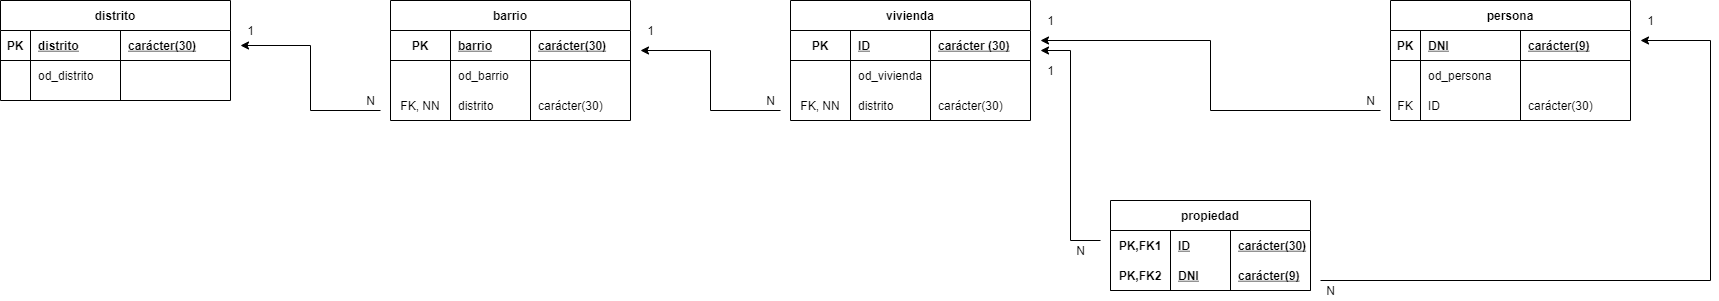

The diagram above was exported from draw.io. Its source (the exported page's mxGraphModel, read from the mxfile embedded in the PNG):
<mxGraphModel dx="1865" dy="579" grid="1" gridSize="10" guides="1" tooltips="1" connect="1" arrows="1" fold="1" page="1" pageScale="1" pageWidth="827" pageHeight="1169" math="0" shadow="0">
  <root>
    <mxCell id="0" />
    <mxCell id="1" parent="0" />
    <mxCell id="luFHPgBSn8p7JXGRWTeM-1" value="distrito" style="shape=table;startSize=30;container=1;collapsible=1;childLayout=tableLayout;fixedRows=1;rowLines=0;fontStyle=1;align=center;resizeLast=1;shadow=0;" parent="1" vertex="1">
      <mxGeometry x="-110" y="160" width="230" height="100" as="geometry" />
    </mxCell>
    <mxCell id="luFHPgBSn8p7JXGRWTeM-2" value="" style="shape=partialRectangle;collapsible=0;dropTarget=0;pointerEvents=0;fillColor=none;top=0;left=0;bottom=1;right=0;points=[[0,0.5],[1,0.5]];portConstraint=eastwest;shadow=0;" parent="luFHPgBSn8p7JXGRWTeM-1" vertex="1">
      <mxGeometry y="30" width="230" height="30" as="geometry" />
    </mxCell>
    <mxCell id="luFHPgBSn8p7JXGRWTeM-3" value="PK" style="shape=partialRectangle;connectable=0;fillColor=none;top=0;left=0;bottom=0;right=0;fontStyle=1;overflow=hidden;shadow=0;" parent="luFHPgBSn8p7JXGRWTeM-2" vertex="1">
      <mxGeometry width="30" height="30" as="geometry">
        <mxRectangle width="30" height="30" as="alternateBounds" />
      </mxGeometry>
    </mxCell>
    <mxCell id="luFHPgBSn8p7JXGRWTeM-4" value="distrito" style="shape=partialRectangle;connectable=0;fillColor=none;top=0;left=0;bottom=0;right=0;align=left;spacingLeft=6;fontStyle=5;overflow=hidden;shadow=0;" parent="luFHPgBSn8p7JXGRWTeM-2" vertex="1">
      <mxGeometry x="30" width="90" height="30" as="geometry">
        <mxRectangle width="90" height="30" as="alternateBounds" />
      </mxGeometry>
    </mxCell>
    <mxCell id="luFHPgBSn8p7JXGRWTeM-66" value="carácter(30)" style="shape=partialRectangle;connectable=0;fillColor=none;top=0;left=0;bottom=0;right=0;align=left;spacingLeft=6;fontStyle=5;overflow=hidden;shadow=0;" parent="luFHPgBSn8p7JXGRWTeM-2" vertex="1">
      <mxGeometry x="120" width="110" height="30" as="geometry">
        <mxRectangle width="110" height="30" as="alternateBounds" />
      </mxGeometry>
    </mxCell>
    <mxCell id="luFHPgBSn8p7JXGRWTeM-5" value="" style="shape=partialRectangle;collapsible=0;dropTarget=0;pointerEvents=0;fillColor=none;top=0;left=0;bottom=0;right=0;points=[[0,0.5],[1,0.5]];portConstraint=eastwest;shadow=0;" parent="luFHPgBSn8p7JXGRWTeM-1" vertex="1">
      <mxGeometry y="60" width="230" height="30" as="geometry" />
    </mxCell>
    <mxCell id="luFHPgBSn8p7JXGRWTeM-6" value="" style="shape=partialRectangle;connectable=0;fillColor=none;top=0;left=0;bottom=0;right=0;editable=1;overflow=hidden;shadow=0;" parent="luFHPgBSn8p7JXGRWTeM-5" vertex="1">
      <mxGeometry width="30" height="30" as="geometry">
        <mxRectangle width="30" height="30" as="alternateBounds" />
      </mxGeometry>
    </mxCell>
    <mxCell id="luFHPgBSn8p7JXGRWTeM-7" value="od_distrito" style="shape=partialRectangle;connectable=0;fillColor=none;top=0;left=0;bottom=0;right=0;align=left;spacingLeft=6;overflow=hidden;shadow=0;" parent="luFHPgBSn8p7JXGRWTeM-5" vertex="1">
      <mxGeometry x="30" width="90" height="30" as="geometry">
        <mxRectangle width="90" height="30" as="alternateBounds" />
      </mxGeometry>
    </mxCell>
    <mxCell id="luFHPgBSn8p7JXGRWTeM-67" style="shape=partialRectangle;connectable=0;fillColor=none;top=0;left=0;bottom=0;right=0;align=left;spacingLeft=6;overflow=hidden;shadow=0;" parent="luFHPgBSn8p7JXGRWTeM-5" vertex="1">
      <mxGeometry x="120" width="110" height="30" as="geometry">
        <mxRectangle width="110" height="30" as="alternateBounds" />
      </mxGeometry>
    </mxCell>
    <mxCell id="luFHPgBSn8p7JXGRWTeM-53" value="propiedad" style="shape=table;startSize=30;container=1;collapsible=1;childLayout=tableLayout;fixedRows=1;rowLines=0;fontStyle=1;align=center;resizeLast=1;shadow=0;" parent="1" vertex="1">
      <mxGeometry x="1000" y="360" width="200" height="90" as="geometry" />
    </mxCell>
    <mxCell id="luFHPgBSn8p7JXGRWTeM-54" value="" style="shape=partialRectangle;collapsible=0;dropTarget=0;pointerEvents=0;fillColor=none;top=0;left=0;bottom=0;right=0;points=[[0,0.5],[1,0.5]];portConstraint=eastwest;shadow=0;" parent="luFHPgBSn8p7JXGRWTeM-53" vertex="1">
      <mxGeometry y="30" width="200" height="30" as="geometry" />
    </mxCell>
    <mxCell id="luFHPgBSn8p7JXGRWTeM-55" value="PK,FK1" style="shape=partialRectangle;connectable=0;fillColor=none;top=0;left=0;bottom=0;right=0;fontStyle=1;overflow=hidden;shadow=0;" parent="luFHPgBSn8p7JXGRWTeM-54" vertex="1">
      <mxGeometry width="60" height="30" as="geometry">
        <mxRectangle width="60" height="30" as="alternateBounds" />
      </mxGeometry>
    </mxCell>
    <mxCell id="luFHPgBSn8p7JXGRWTeM-56" value="ID" style="shape=partialRectangle;connectable=0;fillColor=none;top=0;left=0;bottom=0;right=0;align=left;spacingLeft=6;fontStyle=5;overflow=hidden;shadow=0;" parent="luFHPgBSn8p7JXGRWTeM-54" vertex="1">
      <mxGeometry x="60" width="60" height="30" as="geometry">
        <mxRectangle width="60" height="30" as="alternateBounds" />
      </mxGeometry>
    </mxCell>
    <mxCell id="luFHPgBSn8p7JXGRWTeM-70" value="carácter(30)" style="shape=partialRectangle;connectable=0;fillColor=none;top=0;left=0;bottom=0;right=0;align=left;spacingLeft=6;fontStyle=5;overflow=hidden;shadow=0;" parent="luFHPgBSn8p7JXGRWTeM-54" vertex="1">
      <mxGeometry x="120" width="80" height="30" as="geometry">
        <mxRectangle width="80" height="30" as="alternateBounds" />
      </mxGeometry>
    </mxCell>
    <mxCell id="luFHPgBSn8p7JXGRWTeM-57" value="" style="shape=partialRectangle;collapsible=0;dropTarget=0;pointerEvents=0;fillColor=none;top=0;left=0;bottom=1;right=0;points=[[0,0.5],[1,0.5]];portConstraint=eastwest;shadow=0;" parent="luFHPgBSn8p7JXGRWTeM-53" vertex="1">
      <mxGeometry y="60" width="200" height="30" as="geometry" />
    </mxCell>
    <mxCell id="luFHPgBSn8p7JXGRWTeM-58" value="PK,FK2" style="shape=partialRectangle;connectable=0;fillColor=none;top=0;left=0;bottom=0;right=0;fontStyle=1;overflow=hidden;shadow=0;" parent="luFHPgBSn8p7JXGRWTeM-57" vertex="1">
      <mxGeometry width="60" height="30" as="geometry">
        <mxRectangle width="60" height="30" as="alternateBounds" />
      </mxGeometry>
    </mxCell>
    <mxCell id="luFHPgBSn8p7JXGRWTeM-59" value="DNI" style="shape=partialRectangle;connectable=0;fillColor=none;top=0;left=0;bottom=0;right=0;align=left;spacingLeft=6;fontStyle=5;overflow=hidden;shadow=0;" parent="luFHPgBSn8p7JXGRWTeM-57" vertex="1">
      <mxGeometry x="60" width="60" height="30" as="geometry">
        <mxRectangle width="60" height="30" as="alternateBounds" />
      </mxGeometry>
    </mxCell>
    <mxCell id="luFHPgBSn8p7JXGRWTeM-71" value="carácter(9)" style="shape=partialRectangle;connectable=0;fillColor=none;top=0;left=0;bottom=0;right=0;align=left;spacingLeft=6;fontStyle=5;overflow=hidden;shadow=0;" parent="luFHPgBSn8p7JXGRWTeM-57" vertex="1">
      <mxGeometry x="120" width="80" height="30" as="geometry">
        <mxRectangle width="80" height="30" as="alternateBounds" />
      </mxGeometry>
    </mxCell>
    <mxCell id="luFHPgBSn8p7JXGRWTeM-74" value="barrio" style="shape=table;startSize=30;container=1;collapsible=1;childLayout=tableLayout;fixedRows=1;rowLines=0;fontStyle=1;align=center;resizeLast=1;shadow=0;" parent="1" vertex="1">
      <mxGeometry x="280" y="160" width="240" height="120" as="geometry" />
    </mxCell>
    <mxCell id="luFHPgBSn8p7JXGRWTeM-75" value="" style="shape=partialRectangle;collapsible=0;dropTarget=0;pointerEvents=0;fillColor=none;top=0;left=0;bottom=1;right=0;points=[[0,0.5],[1,0.5]];portConstraint=eastwest;shadow=0;" parent="luFHPgBSn8p7JXGRWTeM-74" vertex="1">
      <mxGeometry y="30" width="240" height="30" as="geometry" />
    </mxCell>
    <mxCell id="luFHPgBSn8p7JXGRWTeM-76" value="PK" style="shape=partialRectangle;connectable=0;fillColor=none;top=0;left=0;bottom=0;right=0;fontStyle=1;overflow=hidden;shadow=0;" parent="luFHPgBSn8p7JXGRWTeM-75" vertex="1">
      <mxGeometry width="60" height="30" as="geometry">
        <mxRectangle width="60" height="30" as="alternateBounds" />
      </mxGeometry>
    </mxCell>
    <mxCell id="luFHPgBSn8p7JXGRWTeM-77" value="barrio" style="shape=partialRectangle;connectable=0;fillColor=none;top=0;left=0;bottom=0;right=0;align=left;spacingLeft=6;fontStyle=5;overflow=hidden;shadow=0;" parent="luFHPgBSn8p7JXGRWTeM-75" vertex="1">
      <mxGeometry x="60" width="80" height="30" as="geometry">
        <mxRectangle width="80" height="30" as="alternateBounds" />
      </mxGeometry>
    </mxCell>
    <mxCell id="luFHPgBSn8p7JXGRWTeM-78" value="carácter(30)" style="shape=partialRectangle;connectable=0;fillColor=none;top=0;left=0;bottom=0;right=0;align=left;spacingLeft=6;fontStyle=5;overflow=hidden;shadow=0;" parent="luFHPgBSn8p7JXGRWTeM-75" vertex="1">
      <mxGeometry x="140" width="100" height="30" as="geometry">
        <mxRectangle width="100" height="30" as="alternateBounds" />
      </mxGeometry>
    </mxCell>
    <mxCell id="luFHPgBSn8p7JXGRWTeM-79" value="" style="shape=partialRectangle;collapsible=0;dropTarget=0;pointerEvents=0;fillColor=none;top=0;left=0;bottom=0;right=0;points=[[0,0.5],[1,0.5]];portConstraint=eastwest;shadow=0;" parent="luFHPgBSn8p7JXGRWTeM-74" vertex="1">
      <mxGeometry y="60" width="240" height="30" as="geometry" />
    </mxCell>
    <mxCell id="luFHPgBSn8p7JXGRWTeM-80" value="" style="shape=partialRectangle;connectable=0;fillColor=none;top=0;left=0;bottom=0;right=0;editable=1;overflow=hidden;shadow=0;" parent="luFHPgBSn8p7JXGRWTeM-79" vertex="1">
      <mxGeometry width="60" height="30" as="geometry">
        <mxRectangle width="60" height="30" as="alternateBounds" />
      </mxGeometry>
    </mxCell>
    <mxCell id="luFHPgBSn8p7JXGRWTeM-81" value="od_barrio" style="shape=partialRectangle;connectable=0;fillColor=none;top=0;left=0;bottom=0;right=0;align=left;spacingLeft=6;overflow=hidden;shadow=0;" parent="luFHPgBSn8p7JXGRWTeM-79" vertex="1">
      <mxGeometry x="60" width="80" height="30" as="geometry">
        <mxRectangle width="80" height="30" as="alternateBounds" />
      </mxGeometry>
    </mxCell>
    <mxCell id="luFHPgBSn8p7JXGRWTeM-82" style="shape=partialRectangle;connectable=0;fillColor=none;top=0;left=0;bottom=0;right=0;align=left;spacingLeft=6;overflow=hidden;shadow=0;" parent="luFHPgBSn8p7JXGRWTeM-79" vertex="1">
      <mxGeometry x="140" width="100" height="30" as="geometry">
        <mxRectangle width="100" height="30" as="alternateBounds" />
      </mxGeometry>
    </mxCell>
    <mxCell id="luFHPgBSn8p7JXGRWTeM-83" value="" style="shape=partialRectangle;collapsible=0;dropTarget=0;pointerEvents=0;fillColor=none;top=0;left=0;bottom=0;right=0;points=[[0,0.5],[1,0.5]];portConstraint=eastwest;shadow=0;" parent="luFHPgBSn8p7JXGRWTeM-74" vertex="1">
      <mxGeometry y="90" width="240" height="30" as="geometry" />
    </mxCell>
    <mxCell id="luFHPgBSn8p7JXGRWTeM-84" value="FK, NN" style="shape=partialRectangle;connectable=0;fillColor=none;top=0;left=0;bottom=0;right=0;editable=1;overflow=hidden;shadow=0;" parent="luFHPgBSn8p7JXGRWTeM-83" vertex="1">
      <mxGeometry width="60" height="30" as="geometry">
        <mxRectangle width="60" height="30" as="alternateBounds" />
      </mxGeometry>
    </mxCell>
    <mxCell id="luFHPgBSn8p7JXGRWTeM-85" value="distrito" style="shape=partialRectangle;connectable=0;fillColor=none;top=0;left=0;bottom=0;right=0;align=left;spacingLeft=6;overflow=hidden;shadow=0;" parent="luFHPgBSn8p7JXGRWTeM-83" vertex="1">
      <mxGeometry x="60" width="80" height="30" as="geometry">
        <mxRectangle width="80" height="30" as="alternateBounds" />
      </mxGeometry>
    </mxCell>
    <mxCell id="luFHPgBSn8p7JXGRWTeM-86" value="carácter(30)" style="shape=partialRectangle;connectable=0;fillColor=none;top=0;left=0;bottom=0;right=0;align=left;spacingLeft=6;overflow=hidden;shadow=0;" parent="luFHPgBSn8p7JXGRWTeM-83" vertex="1">
      <mxGeometry x="140" width="100" height="30" as="geometry">
        <mxRectangle width="100" height="30" as="alternateBounds" />
      </mxGeometry>
    </mxCell>
    <mxCell id="luFHPgBSn8p7JXGRWTeM-91" value="vivienda" style="shape=table;startSize=30;container=1;collapsible=1;childLayout=tableLayout;fixedRows=1;rowLines=0;fontStyle=1;align=center;resizeLast=1;shadow=0;" parent="1" vertex="1">
      <mxGeometry x="680" y="160" width="240" height="120" as="geometry" />
    </mxCell>
    <mxCell id="luFHPgBSn8p7JXGRWTeM-92" value="" style="shape=partialRectangle;collapsible=0;dropTarget=0;pointerEvents=0;fillColor=none;top=0;left=0;bottom=1;right=0;points=[[0,0.5],[1,0.5]];portConstraint=eastwest;shadow=0;" parent="luFHPgBSn8p7JXGRWTeM-91" vertex="1">
      <mxGeometry y="30" width="240" height="30" as="geometry" />
    </mxCell>
    <mxCell id="luFHPgBSn8p7JXGRWTeM-93" value="PK" style="shape=partialRectangle;connectable=0;fillColor=none;top=0;left=0;bottom=0;right=0;fontStyle=1;overflow=hidden;shadow=0;" parent="luFHPgBSn8p7JXGRWTeM-92" vertex="1">
      <mxGeometry width="60" height="30" as="geometry">
        <mxRectangle width="60" height="30" as="alternateBounds" />
      </mxGeometry>
    </mxCell>
    <mxCell id="luFHPgBSn8p7JXGRWTeM-94" value="ID" style="shape=partialRectangle;connectable=0;fillColor=none;top=0;left=0;bottom=0;right=0;align=left;spacingLeft=6;fontStyle=5;overflow=hidden;shadow=0;" parent="luFHPgBSn8p7JXGRWTeM-92" vertex="1">
      <mxGeometry x="60" width="80" height="30" as="geometry">
        <mxRectangle width="80" height="30" as="alternateBounds" />
      </mxGeometry>
    </mxCell>
    <mxCell id="luFHPgBSn8p7JXGRWTeM-95" value="carácter (30)" style="shape=partialRectangle;connectable=0;fillColor=none;top=0;left=0;bottom=0;right=0;align=left;spacingLeft=6;fontStyle=5;overflow=hidden;shadow=0;" parent="luFHPgBSn8p7JXGRWTeM-92" vertex="1">
      <mxGeometry x="140" width="100" height="30" as="geometry">
        <mxRectangle width="100" height="30" as="alternateBounds" />
      </mxGeometry>
    </mxCell>
    <mxCell id="luFHPgBSn8p7JXGRWTeM-96" value="" style="shape=partialRectangle;collapsible=0;dropTarget=0;pointerEvents=0;fillColor=none;top=0;left=0;bottom=0;right=0;points=[[0,0.5],[1,0.5]];portConstraint=eastwest;shadow=0;" parent="luFHPgBSn8p7JXGRWTeM-91" vertex="1">
      <mxGeometry y="60" width="240" height="30" as="geometry" />
    </mxCell>
    <mxCell id="luFHPgBSn8p7JXGRWTeM-97" value="" style="shape=partialRectangle;connectable=0;fillColor=none;top=0;left=0;bottom=0;right=0;editable=1;overflow=hidden;shadow=0;" parent="luFHPgBSn8p7JXGRWTeM-96" vertex="1">
      <mxGeometry width="60" height="30" as="geometry">
        <mxRectangle width="60" height="30" as="alternateBounds" />
      </mxGeometry>
    </mxCell>
    <mxCell id="luFHPgBSn8p7JXGRWTeM-98" value="od_vivienda" style="shape=partialRectangle;connectable=0;fillColor=none;top=0;left=0;bottom=0;right=0;align=left;spacingLeft=6;overflow=hidden;shadow=0;" parent="luFHPgBSn8p7JXGRWTeM-96" vertex="1">
      <mxGeometry x="60" width="80" height="30" as="geometry">
        <mxRectangle width="80" height="30" as="alternateBounds" />
      </mxGeometry>
    </mxCell>
    <mxCell id="luFHPgBSn8p7JXGRWTeM-99" value="" style="shape=partialRectangle;connectable=0;fillColor=none;top=0;left=0;bottom=0;right=0;align=left;spacingLeft=6;overflow=hidden;shadow=0;" parent="luFHPgBSn8p7JXGRWTeM-96" vertex="1">
      <mxGeometry x="140" width="100" height="30" as="geometry">
        <mxRectangle width="100" height="30" as="alternateBounds" />
      </mxGeometry>
    </mxCell>
    <mxCell id="luFHPgBSn8p7JXGRWTeM-100" value="" style="shape=partialRectangle;collapsible=0;dropTarget=0;pointerEvents=0;fillColor=none;top=0;left=0;bottom=0;right=0;points=[[0,0.5],[1,0.5]];portConstraint=eastwest;shadow=0;" parent="luFHPgBSn8p7JXGRWTeM-91" vertex="1">
      <mxGeometry y="90" width="240" height="30" as="geometry" />
    </mxCell>
    <mxCell id="luFHPgBSn8p7JXGRWTeM-101" value="FK, NN" style="shape=partialRectangle;connectable=0;fillColor=none;top=0;left=0;bottom=0;right=0;editable=1;overflow=hidden;shadow=0;" parent="luFHPgBSn8p7JXGRWTeM-100" vertex="1">
      <mxGeometry width="60" height="30" as="geometry">
        <mxRectangle width="60" height="30" as="alternateBounds" />
      </mxGeometry>
    </mxCell>
    <mxCell id="luFHPgBSn8p7JXGRWTeM-102" value="distrito" style="shape=partialRectangle;connectable=0;fillColor=none;top=0;left=0;bottom=0;right=0;align=left;spacingLeft=6;overflow=hidden;shadow=0;" parent="luFHPgBSn8p7JXGRWTeM-100" vertex="1">
      <mxGeometry x="60" width="80" height="30" as="geometry">
        <mxRectangle width="80" height="30" as="alternateBounds" />
      </mxGeometry>
    </mxCell>
    <mxCell id="luFHPgBSn8p7JXGRWTeM-103" value="carácter(30)" style="shape=partialRectangle;connectable=0;fillColor=none;top=0;left=0;bottom=0;right=0;align=left;spacingLeft=6;overflow=hidden;shadow=0;" parent="luFHPgBSn8p7JXGRWTeM-100" vertex="1">
      <mxGeometry x="140" width="100" height="30" as="geometry">
        <mxRectangle width="100" height="30" as="alternateBounds" />
      </mxGeometry>
    </mxCell>
    <mxCell id="luFHPgBSn8p7JXGRWTeM-108" value="persona" style="shape=table;startSize=30;container=1;collapsible=1;childLayout=tableLayout;fixedRows=1;rowLines=0;fontStyle=1;align=center;resizeLast=1;shadow=0;" parent="1" vertex="1">
      <mxGeometry x="1280" y="160" width="240" height="120" as="geometry" />
    </mxCell>
    <mxCell id="luFHPgBSn8p7JXGRWTeM-109" value="" style="shape=partialRectangle;collapsible=0;dropTarget=0;pointerEvents=0;fillColor=none;top=0;left=0;bottom=1;right=0;points=[[0,0.5],[1,0.5]];portConstraint=eastwest;shadow=0;" parent="luFHPgBSn8p7JXGRWTeM-108" vertex="1">
      <mxGeometry y="30" width="240" height="30" as="geometry" />
    </mxCell>
    <mxCell id="luFHPgBSn8p7JXGRWTeM-110" value="PK" style="shape=partialRectangle;connectable=0;fillColor=none;top=0;left=0;bottom=0;right=0;fontStyle=1;overflow=hidden;shadow=0;" parent="luFHPgBSn8p7JXGRWTeM-109" vertex="1">
      <mxGeometry width="30" height="30" as="geometry">
        <mxRectangle width="30" height="30" as="alternateBounds" />
      </mxGeometry>
    </mxCell>
    <mxCell id="luFHPgBSn8p7JXGRWTeM-111" value="DNI" style="shape=partialRectangle;connectable=0;fillColor=none;top=0;left=0;bottom=0;right=0;align=left;spacingLeft=6;fontStyle=5;overflow=hidden;shadow=0;" parent="luFHPgBSn8p7JXGRWTeM-109" vertex="1">
      <mxGeometry x="30" width="100" height="30" as="geometry">
        <mxRectangle width="100" height="30" as="alternateBounds" />
      </mxGeometry>
    </mxCell>
    <mxCell id="luFHPgBSn8p7JXGRWTeM-112" value="carácter(9)" style="shape=partialRectangle;connectable=0;fillColor=none;top=0;left=0;bottom=0;right=0;align=left;spacingLeft=6;fontStyle=5;overflow=hidden;shadow=0;" parent="luFHPgBSn8p7JXGRWTeM-109" vertex="1">
      <mxGeometry x="130" width="110" height="30" as="geometry">
        <mxRectangle width="110" height="30" as="alternateBounds" />
      </mxGeometry>
    </mxCell>
    <mxCell id="luFHPgBSn8p7JXGRWTeM-113" value="" style="shape=partialRectangle;collapsible=0;dropTarget=0;pointerEvents=0;fillColor=none;top=0;left=0;bottom=0;right=0;points=[[0,0.5],[1,0.5]];portConstraint=eastwest;shadow=0;" parent="luFHPgBSn8p7JXGRWTeM-108" vertex="1">
      <mxGeometry y="60" width="240" height="30" as="geometry" />
    </mxCell>
    <mxCell id="luFHPgBSn8p7JXGRWTeM-114" value="" style="shape=partialRectangle;connectable=0;fillColor=none;top=0;left=0;bottom=0;right=0;editable=1;overflow=hidden;shadow=0;" parent="luFHPgBSn8p7JXGRWTeM-113" vertex="1">
      <mxGeometry width="30" height="30" as="geometry">
        <mxRectangle width="30" height="30" as="alternateBounds" />
      </mxGeometry>
    </mxCell>
    <mxCell id="luFHPgBSn8p7JXGRWTeM-115" value="od_persona" style="shape=partialRectangle;connectable=0;fillColor=none;top=0;left=0;bottom=0;right=0;align=left;spacingLeft=6;overflow=hidden;shadow=0;" parent="luFHPgBSn8p7JXGRWTeM-113" vertex="1">
      <mxGeometry x="30" width="100" height="30" as="geometry">
        <mxRectangle width="100" height="30" as="alternateBounds" />
      </mxGeometry>
    </mxCell>
    <mxCell id="luFHPgBSn8p7JXGRWTeM-116" style="shape=partialRectangle;connectable=0;fillColor=none;top=0;left=0;bottom=0;right=0;align=left;spacingLeft=6;overflow=hidden;shadow=0;" parent="luFHPgBSn8p7JXGRWTeM-113" vertex="1">
      <mxGeometry x="130" width="110" height="30" as="geometry">
        <mxRectangle width="110" height="30" as="alternateBounds" />
      </mxGeometry>
    </mxCell>
    <mxCell id="luFHPgBSn8p7JXGRWTeM-117" value="" style="shape=partialRectangle;collapsible=0;dropTarget=0;pointerEvents=0;fillColor=none;top=0;left=0;bottom=0;right=0;points=[[0,0.5],[1,0.5]];portConstraint=eastwest;shadow=0;" parent="luFHPgBSn8p7JXGRWTeM-108" vertex="1">
      <mxGeometry y="90" width="240" height="30" as="geometry" />
    </mxCell>
    <mxCell id="luFHPgBSn8p7JXGRWTeM-118" value="FK" style="shape=partialRectangle;connectable=0;fillColor=none;top=0;left=0;bottom=0;right=0;editable=1;overflow=hidden;shadow=0;" parent="luFHPgBSn8p7JXGRWTeM-117" vertex="1">
      <mxGeometry width="30" height="30" as="geometry">
        <mxRectangle width="30" height="30" as="alternateBounds" />
      </mxGeometry>
    </mxCell>
    <mxCell id="luFHPgBSn8p7JXGRWTeM-119" value="ID" style="shape=partialRectangle;connectable=0;fillColor=none;top=0;left=0;bottom=0;right=0;align=left;spacingLeft=6;overflow=hidden;shadow=0;" parent="luFHPgBSn8p7JXGRWTeM-117" vertex="1">
      <mxGeometry x="30" width="100" height="30" as="geometry">
        <mxRectangle width="100" height="30" as="alternateBounds" />
      </mxGeometry>
    </mxCell>
    <mxCell id="luFHPgBSn8p7JXGRWTeM-120" value="carácter(30)" style="shape=partialRectangle;connectable=0;fillColor=none;top=0;left=0;bottom=0;right=0;align=left;spacingLeft=6;overflow=hidden;shadow=0;" parent="luFHPgBSn8p7JXGRWTeM-117" vertex="1">
      <mxGeometry x="130" width="110" height="30" as="geometry">
        <mxRectangle width="110" height="30" as="alternateBounds" />
      </mxGeometry>
    </mxCell>
    <mxCell id="luFHPgBSn8p7JXGRWTeM-125" value="" style="endArrow=classic;html=1;rounded=0;edgeStyle=orthogonalEdgeStyle;shadow=0;" parent="1" edge="1">
      <mxGeometry width="50" height="50" relative="1" as="geometry">
        <mxPoint x="270" y="270" as="sourcePoint" />
        <mxPoint x="130" y="205" as="targetPoint" />
        <Array as="points">
          <mxPoint x="270" y="270" />
          <mxPoint x="200" y="270" />
          <mxPoint x="200" y="205" />
        </Array>
      </mxGeometry>
    </mxCell>
    <mxCell id="luFHPgBSn8p7JXGRWTeM-126" value="" style="endArrow=classic;html=1;rounded=0;edgeStyle=orthogonalEdgeStyle;shadow=0;" parent="1" edge="1">
      <mxGeometry width="50" height="50" relative="1" as="geometry">
        <mxPoint x="670" y="270" as="sourcePoint" />
        <mxPoint x="530" y="210" as="targetPoint" />
        <Array as="points">
          <mxPoint x="600" y="270" />
          <mxPoint x="600" y="210" />
        </Array>
      </mxGeometry>
    </mxCell>
    <mxCell id="luFHPgBSn8p7JXGRWTeM-127" value="" style="endArrow=classic;html=1;rounded=0;edgeStyle=orthogonalEdgeStyle;shadow=0;" parent="1" edge="1">
      <mxGeometry width="50" height="50" relative="1" as="geometry">
        <mxPoint x="1270" y="270" as="sourcePoint" />
        <mxPoint x="930" y="200" as="targetPoint" />
        <Array as="points">
          <mxPoint x="1100" y="270" />
          <mxPoint x="1100" y="200" />
          <mxPoint x="930" y="200" />
        </Array>
      </mxGeometry>
    </mxCell>
    <mxCell id="luFHPgBSn8p7JXGRWTeM-128" value="" style="endArrow=classic;html=1;rounded=0;edgeStyle=orthogonalEdgeStyle;shadow=0;" parent="1" edge="1">
      <mxGeometry width="50" height="50" relative="1" as="geometry">
        <mxPoint x="990" y="400" as="sourcePoint" />
        <mxPoint x="930" y="210" as="targetPoint" />
        <Array as="points">
          <mxPoint x="990" y="400" />
          <mxPoint x="960" y="400" />
          <mxPoint x="960" y="210" />
        </Array>
      </mxGeometry>
    </mxCell>
    <mxCell id="luFHPgBSn8p7JXGRWTeM-129" value="" style="endArrow=classic;html=1;rounded=0;edgeStyle=orthogonalEdgeStyle;shadow=0;" parent="1" edge="1">
      <mxGeometry width="50" height="50" relative="1" as="geometry">
        <mxPoint x="1210" y="440" as="sourcePoint" />
        <mxPoint x="1530" y="200" as="targetPoint" />
        <Array as="points">
          <mxPoint x="1600" y="440" />
          <mxPoint x="1600" y="200" />
        </Array>
      </mxGeometry>
    </mxCell>
    <mxCell id="luFHPgBSn8p7JXGRWTeM-130" value="1" style="text;html=1;align=center;verticalAlign=middle;resizable=0;points=[];autosize=1;strokeColor=none;fillColor=none;shadow=0;" parent="1" vertex="1">
      <mxGeometry x="130" y="180" width="20" height="20" as="geometry" />
    </mxCell>
    <mxCell id="luFHPgBSn8p7JXGRWTeM-131" value="N" style="text;html=1;align=center;verticalAlign=middle;resizable=0;points=[];autosize=1;strokeColor=none;fillColor=none;shadow=0;" parent="1" vertex="1">
      <mxGeometry x="250" y="250" width="20" height="20" as="geometry" />
    </mxCell>
    <mxCell id="luFHPgBSn8p7JXGRWTeM-132" value="1" style="text;html=1;align=center;verticalAlign=middle;resizable=0;points=[];autosize=1;strokeColor=none;fillColor=none;shadow=0;" parent="1" vertex="1">
      <mxGeometry x="530" y="180" width="20" height="20" as="geometry" />
    </mxCell>
    <mxCell id="luFHPgBSn8p7JXGRWTeM-133" value="N" style="text;html=1;align=center;verticalAlign=middle;resizable=0;points=[];autosize=1;strokeColor=none;fillColor=none;shadow=0;" parent="1" vertex="1">
      <mxGeometry x="650" y="250" width="20" height="20" as="geometry" />
    </mxCell>
    <mxCell id="luFHPgBSn8p7JXGRWTeM-134" value="1" style="text;html=1;align=center;verticalAlign=middle;resizable=0;points=[];autosize=1;strokeColor=none;fillColor=none;shadow=0;" parent="1" vertex="1">
      <mxGeometry x="930" y="170" width="20" height="20" as="geometry" />
    </mxCell>
    <mxCell id="luFHPgBSn8p7JXGRWTeM-135" value="1" style="text;html=1;align=center;verticalAlign=middle;resizable=0;points=[];autosize=1;strokeColor=none;fillColor=none;shadow=0;" parent="1" vertex="1">
      <mxGeometry x="930" y="220" width="20" height="20" as="geometry" />
    </mxCell>
    <mxCell id="luFHPgBSn8p7JXGRWTeM-136" value="N" style="text;html=1;align=center;verticalAlign=middle;resizable=0;points=[];autosize=1;strokeColor=none;fillColor=none;shadow=0;" parent="1" vertex="1">
      <mxGeometry x="960" y="400" width="20" height="20" as="geometry" />
    </mxCell>
    <mxCell id="luFHPgBSn8p7JXGRWTeM-137" value="N" style="text;html=1;align=center;verticalAlign=middle;resizable=0;points=[];autosize=1;strokeColor=none;fillColor=none;shadow=0;" parent="1" vertex="1">
      <mxGeometry x="1210" y="440" width="20" height="20" as="geometry" />
    </mxCell>
    <mxCell id="luFHPgBSn8p7JXGRWTeM-138" value="1" style="text;html=1;align=center;verticalAlign=middle;resizable=0;points=[];autosize=1;strokeColor=none;fillColor=none;shadow=0;" parent="1" vertex="1">
      <mxGeometry x="1530" y="170" width="20" height="20" as="geometry" />
    </mxCell>
    <mxCell id="luFHPgBSn8p7JXGRWTeM-139" value="N" style="text;html=1;align=center;verticalAlign=middle;resizable=0;points=[];autosize=1;strokeColor=none;fillColor=none;shadow=0;" parent="1" vertex="1">
      <mxGeometry x="1250" y="250" width="20" height="20" as="geometry" />
    </mxCell>
  </root>
</mxGraphModel>